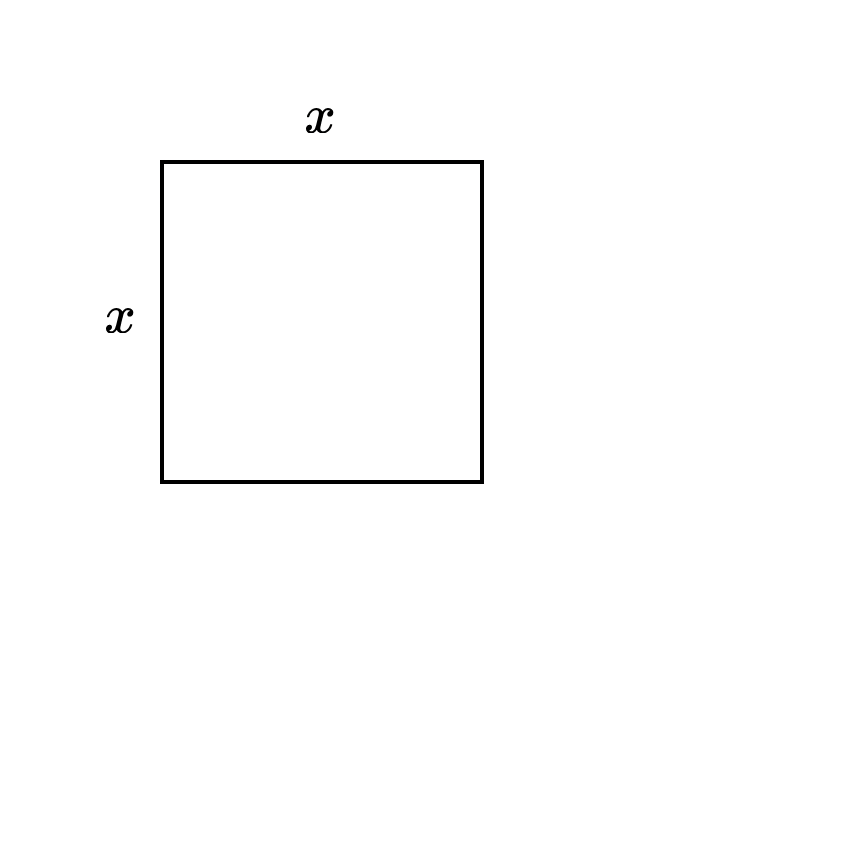

The diagram above was exported from draw.io. Its source (the exported page's mxGraphModel, read from the mxfile embedded in the PNG):
<mxGraphModel dx="677" dy="330" grid="1" gridSize="10" guides="1" tooltips="1" connect="1" arrows="1" fold="1" page="1" pageScale="1" pageWidth="850" pageHeight="1100" math="1" shadow="0">
  <root>
    <mxCell id="0" />
    <mxCell id="1" parent="0" />
    <mxCell id="ybxT5OYsABmEaujO9Mxi-2" value="" style="rounded=0;whiteSpace=wrap;html=1;strokeColor=#FFFFFF;" vertex="1" parent="1">
      <mxGeometry x="160" y="120" width="210" height="210" as="geometry" />
    </mxCell>
    <mxCell id="9O9i30uXYngotVsOSdJK-2" value="" style="whiteSpace=wrap;html=1;aspect=fixed;strokeWidth=1;" parent="1" vertex="1">
      <mxGeometry x="200" y="160" width="80" height="80" as="geometry" />
    </mxCell>
    <mxCell id="9O9i30uXYngotVsOSdJK-5" value="&lt;div&gt;$$x$$&lt;/div&gt;" style="text;html=1;strokeColor=none;fillColor=none;align=center;verticalAlign=middle;whiteSpace=wrap;rounded=0;" parent="1" vertex="1">
      <mxGeometry x="180" y="190" width="20" height="20" as="geometry" />
    </mxCell>
    <mxCell id="9O9i30uXYngotVsOSdJK-6" value="&lt;div&gt;$$x$$&lt;/div&gt;" style="text;html=1;strokeColor=none;fillColor=none;align=center;verticalAlign=middle;whiteSpace=wrap;rounded=0;" parent="1" vertex="1">
      <mxGeometry x="230" y="140" width="20" height="20" as="geometry" />
    </mxCell>
  </root>
</mxGraphModel>